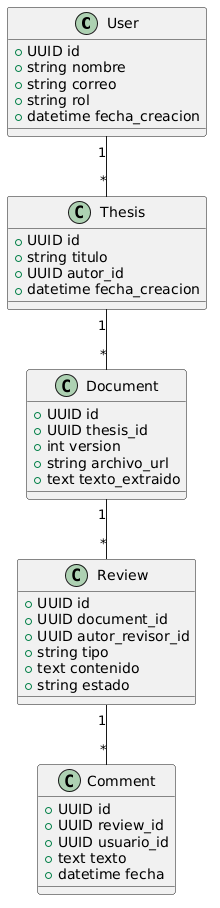

The diagram above was rendered by PlantUML. Its source (embedded in the PNG):
@startuml
' Diagrama de clases simplificado
class User {
  +UUID id
  +string nombre
  +string correo
  +string rol
  +datetime fecha_creacion
}
class Thesis {
  +UUID id
  +string titulo
  +UUID autor_id
  +datetime fecha_creacion
}
class Document {
  +UUID id
  +UUID thesis_id
  +int version
  +string archivo_url
  +text texto_extraido
}
class Review {
  +UUID id
  +UUID document_id
  +UUID autor_revisor_id
  +string tipo
  +text contenido
  +string estado
}
class Comment {
  +UUID id
  +UUID review_id
  +UUID usuario_id
  +text texto
  +datetime fecha
}
User "1" -- "*" Thesis
Thesis "1" -- "*" Document
Document "1" -- "*" Review
Review "1" -- "*" Comment
@enduml